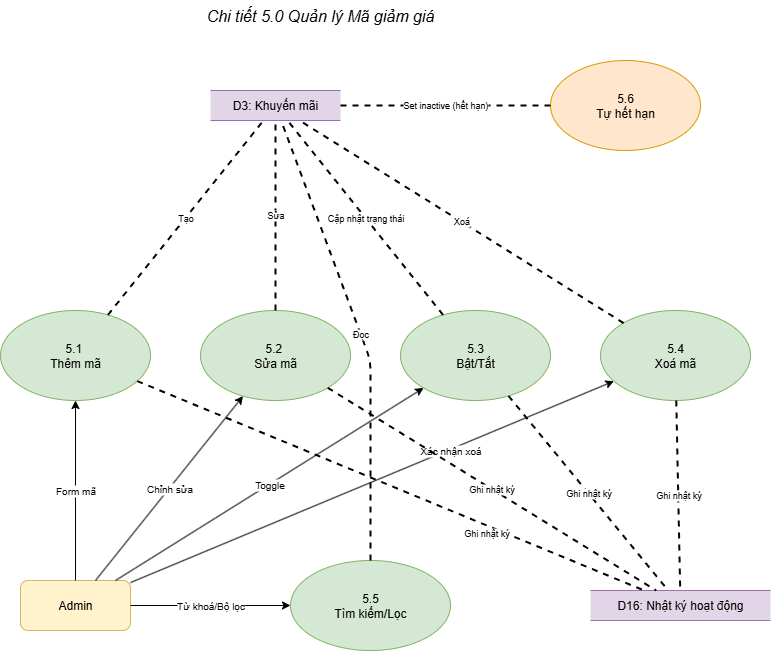

The diagram above was exported from draw.io. Its source (the exported page's mxGraphModel, read from the mxfile embedded in the PNG):
<mxGraphModel dx="1426" dy="1875" grid="1" gridSize="10" guides="1" tooltips="1" connect="1" arrows="1" fold="1" page="1" pageScale="1" pageWidth="1600" pageHeight="1000" math="0" shadow="0">
  <root>
    <mxCell id="0" />
    <mxCell id="1" parent="0" />
    <mxCell id="subtitle6" value="Chi tiết 5.0 Quản lý Mã giảm giá" style="text;html=1;strokeColor=none;fillColor=none;align=center;verticalAlign=middle;whiteSpace=wrap;rounded=0;fontSize=16;fontStyle=2;" parent="1" vertex="1">
      <mxGeometry x="420" y="-130" width="520" height="30" as="geometry" />
    </mxCell>
    <mxCell id="admin5p" value="Admin" style="rounded=1;whiteSpace=wrap;html=1;fillColor=#fff2cc;strokeColor=#d6b656;" parent="1" vertex="1">
      <mxGeometry x="380" y="450" width="110" height="50" as="geometry" />
    </mxCell>
    <mxCell id="p51" value="5.1&amp;nbsp;&lt;div&gt;Thêm mã&lt;/div&gt;" style="ellipse;whiteSpace=wrap;html=1;fillColor=#d5e8d4;strokeColor=#82b366;" parent="1" vertex="1">
      <mxGeometry x="360" y="180" width="150" height="90" as="geometry" />
    </mxCell>
    <mxCell id="p52" value="5.2&amp;nbsp;&lt;div&gt;Sửa mã&lt;/div&gt;" style="ellipse;whiteSpace=wrap;html=1;fillColor=#d5e8d4;strokeColor=#82b366;" parent="1" vertex="1">
      <mxGeometry x="560" y="180" width="150" height="90" as="geometry" />
    </mxCell>
    <mxCell id="p53" value="5.3&lt;div&gt;Bật/Tắt&lt;/div&gt;" style="ellipse;whiteSpace=wrap;html=1;fillColor=#d5e8d4;strokeColor=#82b366;" parent="1" vertex="1">
      <mxGeometry x="760" y="180" width="150" height="90" as="geometry" />
    </mxCell>
    <mxCell id="p54" value="5.4&lt;div&gt;Xoá mã&lt;/div&gt;" style="ellipse;whiteSpace=wrap;html=1;fillColor=#d5e8d4;strokeColor=#82b366;" parent="1" vertex="1">
      <mxGeometry x="960" y="180" width="150" height="90" as="geometry" />
    </mxCell>
    <mxCell id="p55" value="5.5&lt;div&gt;Tìm kiếm/Lọc&lt;/div&gt;" style="ellipse;whiteSpace=wrap;html=1;fillColor=#d5e8d4;strokeColor=#82b366;" parent="1" vertex="1">
      <mxGeometry x="650" y="430" width="160" height="90" as="geometry" />
    </mxCell>
    <mxCell id="p56" value="5.6&lt;div&gt;Tự hết hạn&lt;/div&gt;" style="ellipse;whiteSpace=wrap;html=1;fillColor=#ffe6cc;strokeColor=#d79b00;" parent="1" vertex="1">
      <mxGeometry x="910" y="-70" width="150" height="90" as="geometry" />
    </mxCell>
    <mxCell id="d3_5" value="D3: Khuyến mãi" style="shape=partialRectangle;whiteSpace=wrap;html=1;left=0;right=0;fillColor=#e1d5e7;strokeColor=#9673a6;" parent="1" vertex="1">
      <mxGeometry x="570" y="-40" width="130" height="30" as="geometry" />
    </mxCell>
    <mxCell id="d16_5" value="D16: Nhật ký hoạt động" style="shape=partialRectangle;whiteSpace=wrap;html=1;left=0;right=0;fillColor=#e1d5e7;strokeColor=#9673a6;" parent="1" vertex="1">
      <mxGeometry x="950" y="460" width="180" height="30" as="geometry" />
    </mxCell>
    <mxCell id="a5p51" value="Form mã" style="endArrow=classic;html=1;fontSize=10;" parent="1" source="admin5p" target="p51" edge="1">
      <mxGeometry relative="1" as="geometry" />
    </mxCell>
    <mxCell id="a5p52" value="Chỉnh sửa" style="endArrow=classic;html=1;fontSize=10;" parent="1" source="admin5p" target="p52" edge="1">
      <mxGeometry relative="1" as="geometry" />
    </mxCell>
    <mxCell id="a5p53" value="Toggle" style="endArrow=classic;html=1;fontSize=10;" parent="1" source="admin5p" target="p53" edge="1">
      <mxGeometry relative="1" as="geometry" />
    </mxCell>
    <mxCell id="a5p54" value="Xác nhận xoá" style="endArrow=classic;html=1;fontSize=10;" parent="1" source="admin5p" target="p54" edge="1">
      <mxGeometry x="0.3221" y="-1" relative="1" as="geometry">
        <mxPoint as="offset" />
      </mxGeometry>
    </mxCell>
    <mxCell id="a5p55" value="Từ khoá/Bộ lọc" style="endArrow=classic;html=1;fontSize=10;" parent="1" source="admin5p" target="p55" edge="1">
      <mxGeometry relative="1" as="geometry" />
    </mxCell>
    <mxCell id="p51d3" value="Tạo" style="endArrow=none;dashed=1;html=1;strokeWidth=2;fontSize=9;" parent="1" source="p51" target="d3_5" edge="1">
      <mxGeometry relative="1" as="geometry" />
    </mxCell>
    <mxCell id="p52d3" value="Sửa" style="endArrow=none;dashed=1;html=1;strokeWidth=2;fontSize=9;" parent="1" source="p52" target="d3_5" edge="1">
      <mxGeometry relative="1" as="geometry" />
    </mxCell>
    <mxCell id="p53d3" value="Cập nhật trạng thái" style="endArrow=none;dashed=1;html=1;strokeWidth=2;fontSize=9;" parent="1" source="p53" target="d3_5" edge="1">
      <mxGeometry relative="1" as="geometry" />
    </mxCell>
    <mxCell id="p54d3" value="Xoá" style="endArrow=none;dashed=1;html=1;strokeWidth=2;fontSize=9;" parent="1" source="p54" target="d3_5" edge="1">
      <mxGeometry relative="1" as="geometry" />
    </mxCell>
    <mxCell id="p55d3" value="Đọc" style="endArrow=none;dashed=1;html=1;strokeWidth=2;fontSize=9;" parent="1" source="p55" target="d3_5" edge="1">
      <mxGeometry relative="1" as="geometry">
        <Array as="points">
          <mxPoint x="730" y="230" />
        </Array>
      </mxGeometry>
    </mxCell>
    <mxCell id="p56d3" value="Set inactive (hết hạn)" style="endArrow=none;dashed=1;html=1;strokeWidth=2;fontSize=9;" parent="1" source="p56" target="d3_5" edge="1">
      <mxGeometry relative="1" as="geometry" />
    </mxCell>
    <mxCell id="p51d16" value="Ghi nhật ký" style="endArrow=none;dashed=1;html=1;strokeWidth=2;fontSize=9;" parent="1" source="p51" target="d16_5" edge="1">
      <mxGeometry x="0.3896" y="-7" relative="1" as="geometry">
        <mxPoint as="offset" />
      </mxGeometry>
    </mxCell>
    <mxCell id="p52d16" value="Ghi nhật ký" style="endArrow=none;dashed=1;html=1;strokeWidth=2;fontSize=9;" parent="1" source="p52" target="d16_5" edge="1">
      <mxGeometry relative="1" as="geometry" />
    </mxCell>
    <mxCell id="p53d16" value="Ghi nhật ký" style="endArrow=none;dashed=1;html=1;strokeWidth=2;fontSize=9;" parent="1" source="p53" target="d16_5" edge="1">
      <mxGeometry relative="1" as="geometry" />
    </mxCell>
    <mxCell id="p54d16" value="Ghi nhật ký" style="endArrow=none;dashed=1;html=1;strokeWidth=2;fontSize=9;" parent="1" source="p54" target="d16_5" edge="1">
      <mxGeometry relative="1" as="geometry" />
    </mxCell>
  </root>
</mxGraphModel>